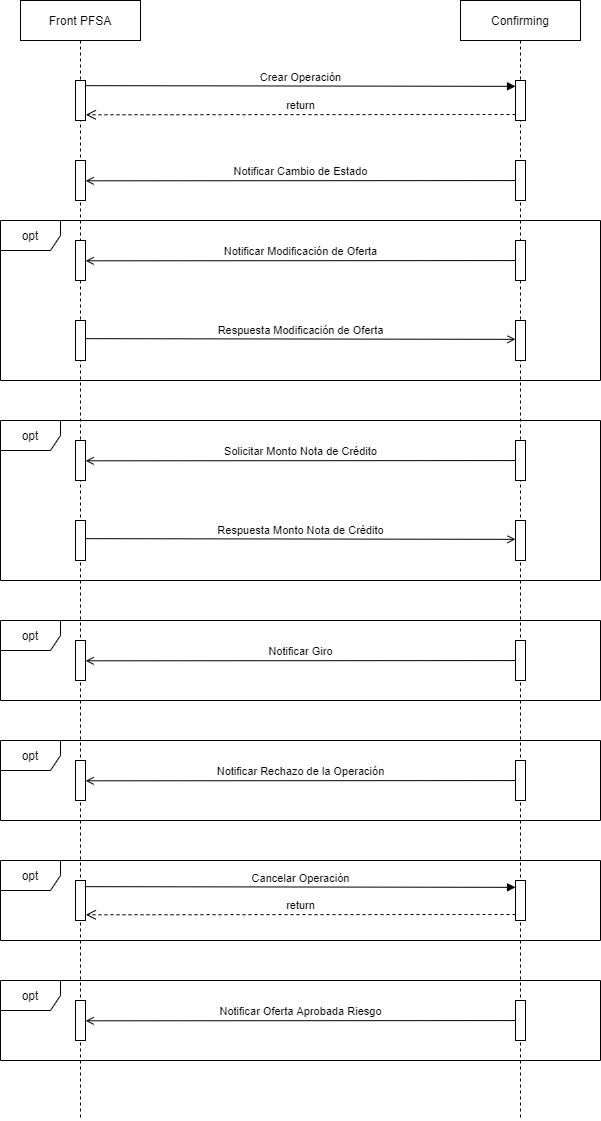

The diagram above was exported from draw.io. Its source (the exported page's mxGraphModel, read from the mxfile embedded in the PNG):
<mxGraphModel dx="1422" dy="822" grid="1" gridSize="10" guides="1" tooltips="1" connect="1" arrows="1" fold="1" page="1" pageScale="1" pageWidth="827" pageHeight="1169" math="0" shadow="0">
  <root>
    <mxCell id="0" />
    <mxCell id="1" parent="0" />
    <mxCell id="m2EqJ85WsZj5KSL3T8Jv-2" value="Confirming" style="shape=umlLifeline;perimeter=lifelinePerimeter;whiteSpace=wrap;html=1;container=1;collapsible=0;recursiveResize=0;outlineConnect=0;" parent="1" vertex="1">
      <mxGeometry x="560" y="80" width="120" height="1120" as="geometry" />
    </mxCell>
    <mxCell id="m2EqJ85WsZj5KSL3T8Jv-6" value="" style="html=1;points=[];perimeter=orthogonalPerimeter;" parent="m2EqJ85WsZj5KSL3T8Jv-2" vertex="1">
      <mxGeometry x="55" y="80" width="10" height="40" as="geometry" />
    </mxCell>
    <mxCell id="m2EqJ85WsZj5KSL3T8Jv-45" value="opt" style="shape=umlFrame;whiteSpace=wrap;html=1;" parent="1" vertex="1">
      <mxGeometry x="100" y="940" width="600" height="80" as="geometry" />
    </mxCell>
    <mxCell id="m2EqJ85WsZj5KSL3T8Jv-1" value="Front PFSA" style="shape=umlLifeline;perimeter=lifelinePerimeter;whiteSpace=wrap;html=1;container=1;collapsible=0;recursiveResize=0;outlineConnect=0;" parent="1" vertex="1">
      <mxGeometry x="120" y="80" width="120" height="1120" as="geometry" />
    </mxCell>
    <mxCell id="m2EqJ85WsZj5KSL3T8Jv-9" value="" style="html=1;points=[];perimeter=orthogonalPerimeter;" parent="m2EqJ85WsZj5KSL3T8Jv-1" vertex="1">
      <mxGeometry x="55" y="80" width="10" height="40" as="geometry" />
    </mxCell>
    <mxCell id="m2EqJ85WsZj5KSL3T8Jv-10" value="" style="html=1;points=[];perimeter=orthogonalPerimeter;" parent="m2EqJ85WsZj5KSL3T8Jv-1" vertex="1">
      <mxGeometry x="55" y="160" width="10" height="40" as="geometry" />
    </mxCell>
    <mxCell id="m2EqJ85WsZj5KSL3T8Jv-37" value="opt" style="shape=umlFrame;whiteSpace=wrap;html=1;" parent="m2EqJ85WsZj5KSL3T8Jv-1" vertex="1">
      <mxGeometry x="-20" y="740" width="600" height="80" as="geometry" />
    </mxCell>
    <mxCell id="m2EqJ85WsZj5KSL3T8Jv-38" value="" style="html=1;points=[];perimeter=orthogonalPerimeter;" parent="m2EqJ85WsZj5KSL3T8Jv-1" vertex="1">
      <mxGeometry x="55" y="760" width="10" height="40" as="geometry" />
    </mxCell>
    <mxCell id="m2EqJ85WsZj5KSL3T8Jv-39" value="" style="html=1;points=[];perimeter=orthogonalPerimeter;" parent="m2EqJ85WsZj5KSL3T8Jv-1" vertex="1">
      <mxGeometry x="495" y="760" width="10" height="40" as="geometry" />
    </mxCell>
    <mxCell id="m2EqJ85WsZj5KSL3T8Jv-40" value="Notificar Rechazo de la Operación" style="html=1;verticalAlign=bottom;endArrow=open;entryX=1.016;entryY=0.083;entryDx=0;entryDy=0;entryPerimeter=0;exitX=-0.01;exitY=0.077;exitDx=0;exitDy=0;exitPerimeter=0;endFill=0;" parent="m2EqJ85WsZj5KSL3T8Jv-1" edge="1">
      <mxGeometry relative="1" as="geometry">
        <mxPoint x="494.9000000000003" y="780.0799999999999" as="sourcePoint" />
        <mxPoint x="65.15999999999974" y="780.3200000000002" as="targetPoint" />
      </mxGeometry>
    </mxCell>
    <mxCell id="m2EqJ85WsZj5KSL3T8Jv-41" value="" style="html=1;points=[];perimeter=orthogonalPerimeter;" parent="m2EqJ85WsZj5KSL3T8Jv-1" vertex="1">
      <mxGeometry x="55" y="880" width="10" height="40" as="geometry" />
    </mxCell>
    <mxCell id="m2EqJ85WsZj5KSL3T8Jv-42" value="" style="html=1;points=[];perimeter=orthogonalPerimeter;" parent="m2EqJ85WsZj5KSL3T8Jv-1" vertex="1">
      <mxGeometry x="495" y="880" width="10" height="40" as="geometry" />
    </mxCell>
    <mxCell id="m2EqJ85WsZj5KSL3T8Jv-43" value="Cancelar Operación" style="html=1;verticalAlign=bottom;endArrow=block;entryX=0;entryY=0.071;exitX=1.037;exitY=0.054;exitDx=0;exitDy=0;exitPerimeter=0;entryDx=0;entryDy=0;entryPerimeter=0;" parent="m2EqJ85WsZj5KSL3T8Jv-1" edge="1">
      <mxGeometry relative="1" as="geometry">
        <mxPoint x="65.36999999999989" y="886.1600000000001" as="sourcePoint" />
        <mxPoint x="495" y="886.8399999999999" as="targetPoint" />
      </mxGeometry>
    </mxCell>
    <mxCell id="m2EqJ85WsZj5KSL3T8Jv-44" value="return" style="html=1;verticalAlign=bottom;endArrow=open;dashed=1;endSize=8;exitX=0;exitY=0.95;entryX=1.037;entryY=0.957;entryDx=0;entryDy=0;entryPerimeter=0;" parent="m2EqJ85WsZj5KSL3T8Jv-1" edge="1">
      <mxGeometry relative="1" as="geometry">
        <mxPoint x="65.36999999999989" y="914.28" as="targetPoint" />
        <mxPoint x="495" y="914" as="sourcePoint" />
      </mxGeometry>
    </mxCell>
    <mxCell id="VqHuwjXF7qKguVVjhZWv-1" value="opt" style="shape=umlFrame;whiteSpace=wrap;html=1;" vertex="1" parent="m2EqJ85WsZj5KSL3T8Jv-1">
      <mxGeometry x="-20" y="980" width="600" height="80" as="geometry" />
    </mxCell>
    <mxCell id="VqHuwjXF7qKguVVjhZWv-2" value="" style="html=1;points=[];perimeter=orthogonalPerimeter;" vertex="1" parent="m2EqJ85WsZj5KSL3T8Jv-1">
      <mxGeometry x="55" y="1000" width="10" height="40" as="geometry" />
    </mxCell>
    <mxCell id="VqHuwjXF7qKguVVjhZWv-3" value="" style="html=1;points=[];perimeter=orthogonalPerimeter;" vertex="1" parent="m2EqJ85WsZj5KSL3T8Jv-1">
      <mxGeometry x="495" y="1000" width="10" height="40" as="geometry" />
    </mxCell>
    <mxCell id="VqHuwjXF7qKguVVjhZWv-4" value="Notificar Oferta Aprobada Riesgo" style="html=1;verticalAlign=bottom;endArrow=open;entryX=1.016;entryY=0.083;entryDx=0;entryDy=0;entryPerimeter=0;exitX=-0.01;exitY=0.077;exitDx=0;exitDy=0;exitPerimeter=0;endFill=0;" edge="1" parent="m2EqJ85WsZj5KSL3T8Jv-1">
      <mxGeometry relative="1" as="geometry">
        <mxPoint x="494.9000000000003" y="1020.0799999999999" as="sourcePoint" />
        <mxPoint x="65.15999999999985" y="1020.3200000000002" as="targetPoint" />
      </mxGeometry>
    </mxCell>
    <mxCell id="m2EqJ85WsZj5KSL3T8Jv-7" value="Crear Operación" style="html=1;verticalAlign=bottom;endArrow=block;entryX=0;entryY=0.071;exitX=1.037;exitY=0.054;exitDx=0;exitDy=0;exitPerimeter=0;entryDx=0;entryDy=0;entryPerimeter=0;" parent="1" edge="1">
      <mxGeometry relative="1" as="geometry">
        <mxPoint x="185.3699999999999" y="165.15999999999997" as="sourcePoint" />
        <mxPoint x="615" y="165.84000000000003" as="targetPoint" />
      </mxGeometry>
    </mxCell>
    <mxCell id="m2EqJ85WsZj5KSL3T8Jv-8" value="return" style="html=1;verticalAlign=bottom;endArrow=open;dashed=1;endSize=8;exitX=0;exitY=0.95;entryX=1.037;entryY=0.957;entryDx=0;entryDy=0;entryPerimeter=0;" parent="1" edge="1">
      <mxGeometry relative="1" as="geometry">
        <mxPoint x="185.3699999999999" y="194.2800000000001" as="targetPoint" />
        <mxPoint x="615" y="194" as="sourcePoint" />
      </mxGeometry>
    </mxCell>
    <mxCell id="m2EqJ85WsZj5KSL3T8Jv-13" value="" style="html=1;points=[];perimeter=orthogonalPerimeter;" parent="1" vertex="1">
      <mxGeometry x="615" y="240" width="10" height="40" as="geometry" />
    </mxCell>
    <mxCell id="m2EqJ85WsZj5KSL3T8Jv-11" value="Notificar Cambio de Estado" style="html=1;verticalAlign=bottom;endArrow=open;entryX=1.016;entryY=0.083;entryDx=0;entryDy=0;entryPerimeter=0;exitX=-0.01;exitY=0.077;exitDx=0;exitDy=0;exitPerimeter=0;endFill=0;" parent="1" edge="1">
      <mxGeometry relative="1" as="geometry">
        <mxPoint x="614.9000000000001" y="260.08" as="sourcePoint" />
        <mxPoint x="185.15999999999997" y="260.32" as="targetPoint" />
      </mxGeometry>
    </mxCell>
    <mxCell id="m2EqJ85WsZj5KSL3T8Jv-14" value="opt" style="shape=umlFrame;whiteSpace=wrap;html=1;" parent="1" vertex="1">
      <mxGeometry x="100" y="300" width="600" height="160" as="geometry" />
    </mxCell>
    <mxCell id="m2EqJ85WsZj5KSL3T8Jv-15" value="" style="html=1;points=[];perimeter=orthogonalPerimeter;" parent="1" vertex="1">
      <mxGeometry x="175" y="320" width="10" height="40" as="geometry" />
    </mxCell>
    <mxCell id="m2EqJ85WsZj5KSL3T8Jv-16" value="" style="html=1;points=[];perimeter=orthogonalPerimeter;" parent="1" vertex="1">
      <mxGeometry x="615" y="320" width="10" height="40" as="geometry" />
    </mxCell>
    <mxCell id="m2EqJ85WsZj5KSL3T8Jv-17" value="Notificar Modificación de Oferta" style="html=1;verticalAlign=bottom;endArrow=open;entryX=1.016;entryY=0.083;entryDx=0;entryDy=0;entryPerimeter=0;exitX=-0.01;exitY=0.077;exitDx=0;exitDy=0;exitPerimeter=0;endFill=0;" parent="1" edge="1">
      <mxGeometry relative="1" as="geometry">
        <mxPoint x="614.9000000000001" y="340.08000000000004" as="sourcePoint" />
        <mxPoint x="185.15999999999997" y="340.32000000000005" as="targetPoint" />
      </mxGeometry>
    </mxCell>
    <mxCell id="m2EqJ85WsZj5KSL3T8Jv-19" value="" style="html=1;points=[];perimeter=orthogonalPerimeter;" parent="1" vertex="1">
      <mxGeometry x="175" y="400" width="10" height="40" as="geometry" />
    </mxCell>
    <mxCell id="m2EqJ85WsZj5KSL3T8Jv-20" value="" style="html=1;points=[];perimeter=orthogonalPerimeter;" parent="1" vertex="1">
      <mxGeometry x="615" y="400" width="10" height="40" as="geometry" />
    </mxCell>
    <mxCell id="m2EqJ85WsZj5KSL3T8Jv-21" value="Respuesta Modificación de Oferta" style="html=1;verticalAlign=bottom;endArrow=open;entryX=0;entryY=0.071;exitX=1.037;exitY=0.054;exitDx=0;exitDy=0;exitPerimeter=0;entryDx=0;entryDy=0;entryPerimeter=0;endFill=0;" parent="1" edge="1">
      <mxGeometry relative="1" as="geometry">
        <mxPoint x="185.3699999999999" y="418.15999999999997" as="sourcePoint" />
        <mxPoint x="615" y="418.84000000000003" as="targetPoint" />
      </mxGeometry>
    </mxCell>
    <mxCell id="m2EqJ85WsZj5KSL3T8Jv-23" value="opt" style="shape=umlFrame;whiteSpace=wrap;html=1;" parent="1" vertex="1">
      <mxGeometry x="100" y="500" width="600" height="160" as="geometry" />
    </mxCell>
    <mxCell id="m2EqJ85WsZj5KSL3T8Jv-24" value="" style="html=1;points=[];perimeter=orthogonalPerimeter;" parent="1" vertex="1">
      <mxGeometry x="175" y="520" width="10" height="40" as="geometry" />
    </mxCell>
    <mxCell id="m2EqJ85WsZj5KSL3T8Jv-25" value="" style="html=1;points=[];perimeter=orthogonalPerimeter;" parent="1" vertex="1">
      <mxGeometry x="615" y="520" width="10" height="40" as="geometry" />
    </mxCell>
    <mxCell id="m2EqJ85WsZj5KSL3T8Jv-26" value="Solicitar Monto Nota de Crédito" style="html=1;verticalAlign=bottom;endArrow=open;entryX=1.016;entryY=0.083;entryDx=0;entryDy=0;entryPerimeter=0;exitX=-0.01;exitY=0.077;exitDx=0;exitDy=0;exitPerimeter=0;endFill=0;" parent="1" edge="1">
      <mxGeometry relative="1" as="geometry">
        <mxPoint x="614.9000000000003" y="540.0799999999999" as="sourcePoint" />
        <mxPoint x="185.15999999999985" y="540.3200000000002" as="targetPoint" />
      </mxGeometry>
    </mxCell>
    <mxCell id="m2EqJ85WsZj5KSL3T8Jv-27" value="" style="html=1;points=[];perimeter=orthogonalPerimeter;" parent="1" vertex="1">
      <mxGeometry x="175" y="600" width="10" height="40" as="geometry" />
    </mxCell>
    <mxCell id="m2EqJ85WsZj5KSL3T8Jv-28" value="" style="html=1;points=[];perimeter=orthogonalPerimeter;" parent="1" vertex="1">
      <mxGeometry x="615" y="600" width="10" height="40" as="geometry" />
    </mxCell>
    <mxCell id="m2EqJ85WsZj5KSL3T8Jv-29" value="Respuesta Monto Nota de Crédito" style="html=1;verticalAlign=bottom;endArrow=open;entryX=0;entryY=0.071;exitX=1.037;exitY=0.054;exitDx=0;exitDy=0;exitPerimeter=0;entryDx=0;entryDy=0;entryPerimeter=0;endFill=0;" parent="1" edge="1">
      <mxGeometry relative="1" as="geometry">
        <mxPoint x="185.3699999999999" y="618.1599999999999" as="sourcePoint" />
        <mxPoint x="615.0000000000002" y="618.8400000000001" as="targetPoint" />
      </mxGeometry>
    </mxCell>
    <mxCell id="m2EqJ85WsZj5KSL3T8Jv-30" value="opt" style="shape=umlFrame;whiteSpace=wrap;html=1;" parent="1" vertex="1">
      <mxGeometry x="100" y="700" width="600" height="80" as="geometry" />
    </mxCell>
    <mxCell id="m2EqJ85WsZj5KSL3T8Jv-31" value="" style="html=1;points=[];perimeter=orthogonalPerimeter;" parent="1" vertex="1">
      <mxGeometry x="175" y="720" width="10" height="40" as="geometry" />
    </mxCell>
    <mxCell id="m2EqJ85WsZj5KSL3T8Jv-32" value="" style="html=1;points=[];perimeter=orthogonalPerimeter;" parent="1" vertex="1">
      <mxGeometry x="615" y="720" width="10" height="40" as="geometry" />
    </mxCell>
    <mxCell id="m2EqJ85WsZj5KSL3T8Jv-33" value="Notificar Giro" style="html=1;verticalAlign=bottom;endArrow=open;entryX=1.016;entryY=0.083;entryDx=0;entryDy=0;entryPerimeter=0;exitX=-0.01;exitY=0.077;exitDx=0;exitDy=0;exitPerimeter=0;endFill=0;" parent="1" edge="1">
      <mxGeometry relative="1" as="geometry">
        <mxPoint x="614.9000000000003" y="740.0799999999999" as="sourcePoint" />
        <mxPoint x="185.15999999999985" y="740.3200000000002" as="targetPoint" />
      </mxGeometry>
    </mxCell>
  </root>
</mxGraphModel>